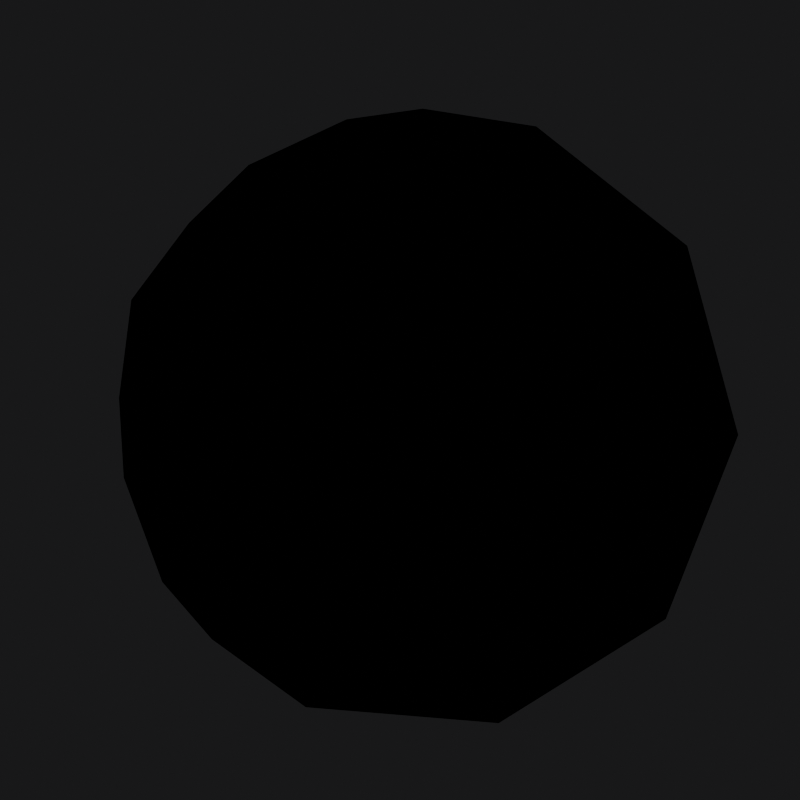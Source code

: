 # Source: Default.blend  (saved by Blender 4.4.32; exported with 4.5.12 LTS)
import bpy
from mathutils import Matrix  # noqa: F401  (used for matrix-valued properties, if any)

bpy.ops.wm.read_factory_settings(use_empty=True)
scene = bpy.context.scene
scene.name = 'Scene'

# ---- collections
col_collection = bpy.data.collections.new('Collection'); scene.collection.children.link(col_collection)

# ---- materials (node trees are filled in below, after node groups)
mat_default = bpy.data.materials.new('Default')
mat_default.use_backface_culling = True
mat_defaultoutline = bpy.data.materials.new('DefaultOutline')
mat_defaultoutline.use_backface_culling = True

# ---- material node trees
mat_default.use_nodes = True; mat_default.node_tree.nodes.clear()
_N = mat_default.node_tree.nodes; _L = mat_default.node_tree.links
n0 = _N.new('ShaderNodeOutputMaterial'); n0.name = 'Material Output'; n0.location = (440, 280)
n0.width = 100
n1 = _N.new('ShaderNodeBsdfDiffuse'); n1.name = 'Diffuse BSDF'; n1.location = (-240, 280)
n1.width = 120
n1.inputs[0].default_value = (0.8737, 0.8061, 0.8726, 1.0)
n2 = _N.new('ShaderNodeValToRGB'); n2.name = 'Color Ramp'; n2.location = (20, 280)
n2.width = 140
n2.color_ramp.interpolation = 'CONSTANT'
while len(n2.color_ramp.elements) > 1: n2.color_ramp.elements.remove(n2.color_ramp.elements[-1])
n2.color_ramp.elements[0].position = 0.0; n2.color_ramp.elements[0].color = (0.0, 0.0, 0.0, 1.0)
_e = n2.color_ramp.elements.new(0.075); _e.color = (0.04404, 0.04404, 0.04404, 1.0)
_e = n2.color_ramp.elements.new(0.2682); _e.color = (0.07309, 0.07309, 0.07309, 1.0)
_e = n2.color_ramp.elements.new(0.4455); _e.color = (0.2422, 0.2422, 0.2422, 1.0)
_e = n2.color_ramp.elements.new(0.5955); _e.color = (0.415, 0.415, 0.415, 1.0)
_e = n2.color_ramp.elements.new(0.6795); _e.color = (0.5176, 0.5176, 0.5176, 1.0)
n3 = _N.new('ShaderNodeShaderToRGB'); n3.name = 'Shader to RGB'; n3.location = (-100, 280)
n3.width = 100
n4 = _N.new('ShaderNodeLayerWeight'); n4.name = 'Layer Weight'; n4.location = (-100, 60)
n4.width = 100
n5 = _N.new('ShaderNodeValToRGB'); n5.name = 'Color Ramp.001'; n5.location = (20, 60)
n5.width = 140
while len(n5.color_ramp.elements) > 1: n5.color_ramp.elements.remove(n5.color_ramp.elements[-1])
n5.color_ramp.elements[0].position = 0.0; n5.color_ramp.elements[0].color = (0.08717, 0.08849, 0.1929, 1.0)
_e = n5.color_ramp.elements.new(1.0); _e.color = (0.07819, 0.09759, 0.08866, 1.0)
n6 = _N.new('ShaderNodeMix'); n6.name = 'Mix'; n6.location = (180, 280)
n6.width = 100
n6.data_type = 'RGBA'
n6.blend_type = 'MULTIPLY'
n6.inputs[0].default_value = 0.95
n7 = _N.new('ShaderNodeHueSaturation'); n7.name = 'Hue/Saturation/Value'; n7.location = (300, 280)
n7.width = 120
n7.inputs[1].default_value = 2.0
_L.new(n1.outputs[0], n3.inputs[0])
_L.new(n3.outputs[0], n2.inputs[0])
_L.new(n2.outputs[0], n6.inputs[6])
_L.new(n4.outputs[0], n5.inputs[0])
_L.new(n5.outputs[0], n6.inputs[7])
_L.new(n6.outputs[2], n7.inputs[4])
_L.new(n7.outputs[0], n0.inputs[0])
n0.is_active_output = True
mat_defaultoutline.use_nodes = True; mat_defaultoutline.node_tree.nodes.clear()
_N = mat_defaultoutline.node_tree.nodes; _L = mat_defaultoutline.node_tree.links
n0 = _N.new('ShaderNodeOutputMaterial'); n0.name = 'Material Output'; n0.location = (300, 300)
n1 = _N.new('ShaderNodeRGB'); n1.name = 'RGB'; n1.location = (140, 300)
n1.outputs[0].default_value = (0.0, 0.0, 0.0, 1.0)
_L.new(n1.outputs[0], n0.inputs[0])
n0.is_active_output = True

# ---- world
world_world = bpy.data.worlds.new('World'); scene.world = world_world
world_world.use_nodes = True; world_world.node_tree.nodes.clear()
_N = world_world.node_tree.nodes; _L = world_world.node_tree.links
n0 = _N.new('ShaderNodeOutputWorld'); n0.name = 'World Output'; n0.location = (300, 300)
n1 = _N.new('ShaderNodeBackground'); n1.name = 'Background'; n1.location = (10, 300)
n1.inputs[0].default_value = (0.0137, 0.0137, 0.01444, 1.0)
_L.new(n1.outputs[0], n0.inputs[0])
n0.is_active_output = True
world_world.color = (0.05088, 0.05088, 0.05088)
world_world.sun_shadow_jitter_overblur = 0.0

# ---- cameras
cam_camera_001 = bpy.data.cameras.new('Camera.001')
cam_camera_001.lens = 81.51

# ---- lights
light_sun = bpy.data.lights.new('Sun', 'SUN')
light_sun.color = (0.8821, 1.0, 0.9108)
light_sun.angle = 0.0
light_sun.energy = 2.55

# ---- meshes
me_icosphere = bpy.data.meshes.new('Icosphere')
me_icosphere.from_pydata([(0.0, 0.0, -1.0), (0.7236, -0.5257, -0.4472), (-0.2764, -0.8506, -0.4472), (-0.8944, 0.0, -0.4472), (-0.2764, 0.8506, -0.4472), (0.7236, 0.5257, -0.4472), (0.2764, -0.8506, 0.4472), (-0.7236, -0.5257, 0.4472), (-0.7236, 0.5257, 0.4472), (0.2764, 0.8506, 0.4472), (0.8944, 0.0, 0.4472), (0.0, 0.0, 1.0), (-0.1625, -0.5, -0.8507), (0.4253, -0.309, -0.8507), (0.2629, -0.809, -0.5257), (0.8506, 0.0, -0.5257), (0.4253, 0.309, -0.8507), (-0.5257, 0.0, -0.8507), (-0.6882, -0.5, -0.5257), (-0.1625, 0.5, -0.8507), (-0.6882, 0.5, -0.5257), (0.2629, 0.809, -0.5257), (0.9511, -0.309, 0.0), (0.9511, 0.309, 0.0), (0.0, -1.0, 0.0), (0.5878, -0.809, 0.0), (-0.9511, -0.309, 0.0), (-0.5878, -0.809, 0.0), (-0.5878, 0.809, 0.0), (-0.9511, 0.309, 0.0), (0.5878, 0.809, 0.0), (0.0, 1.0, 0.0), (0.6882, -0.5, 0.5257), (-0.2629, -0.809, 0.5257), (-0.8506, 0.0, 0.5257), (-0.2629, 0.809, 0.5257), (0.6882, 0.5, 0.5257), (0.1625, -0.5, 0.8507), (0.5257, 0.0, 0.8507), (-0.4253, -0.309, 0.8507), (-0.4253, 0.309, 0.8507), (0.1625, 0.5, 0.8507)], [], [(0, 13, 12), (1, 13, 15), (0, 12, 17), (0, 17, 19), (0, 19, 16), (1, 15, 22), (2, 14, 24), (3, 18, 26), (4, 20, 28), (5, 21, 30), (1, 22, 25), (2, 24, 27), (3, 26, 29), (4, 28, 31), (5, 30, 23), (6, 32, 37), (7, 33, 39), (8, 34, 40), (9, 35, 41), (10, 36, 38), (38, 41, 11), (38, 36, 41), (36, 9, 41), (41, 40, 11), (41, 35, 40), (35, 8, 40), (40, 39, 11), (40, 34, 39), (34, 7, 39), (39, 37, 11), (39, 33, 37), (33, 6, 37), (37, 38, 11), (37, 32, 38), (32, 10, 38), (23, 36, 10), (23, 30, 36), (30, 9, 36), (31, 35, 9), (31, 28, 35), (28, 8, 35), (29, 34, 8), (29, 26, 34), (26, 7, 34), (27, 33, 7), (27, 24, 33), (24, 6, 33), (25, 32, 6), (25, 22, 32), (22, 10, 32), (30, 31, 9), (30, 21, 31), (21, 4, 31), (28, 29, 8), (28, 20, 29), (20, 3, 29), (26, 27, 7), (26, 18, 27), (18, 2, 27), (24, 25, 6), (24, 14, 25), (14, 1, 25), (22, 23, 10), (22, 15, 23), (15, 5, 23), (16, 21, 5), (16, 19, 21), (19, 4, 21), (19, 20, 4), (19, 17, 20), (17, 3, 20), (17, 18, 3), (17, 12, 18), (12, 2, 18), (15, 16, 5), (15, 13, 16), (13, 0, 16), (12, 14, 2), (12, 13, 14), (13, 1, 14)])
me_icosphere.polygons.foreach_set('use_smooth', [True] * 80)
_uv = me_icosphere.uv_layers.new(name='UVMap')
_uv.uv.foreach_set('vector', [0.1818, 0.0, 0.2273, 0.07873, 0.1364, 0.07873, 0.2727, 0.1575, 0.3182, 0.07873, 0.3636, 0.1575, 0.9091, 0.0, 0.9545, 0.07873, 0.8636, 0.07873, 0.7273, 0.0, 0.7727, 0.07873, 0.6818, 0.07873, 0.5455, 0.0, 0.5909, 0.07873, 0.5, 0.07873, 0.2727, 0.1575, 0.3636, 0.1575, 0.3182, 0.2362, 0.09091, 0.1575, 0.1818, 0.1575, 0.1364, 0.2362, 0.8182, 0.1575, 0.9091, 0.1575, 0.8636, 0.2362, 0.6364, 0.1575, 0.7273, 0.1575, 0.6818, 0.2362, 0.4545, 0.1575, 0.5455, 0.1575, 0.5, 0.2362, 0.2727, 0.1575, 0.3182, 0.2362, 0.2273, 0.2362, 0.09091, 0.1575, 0.1364, 0.2362, 0.04546, 0.2362, 0.8182, 0.1575, 0.8636, 0.2362, 0.7727, 0.2362, 0.6364, 0.1575, 0.6818, 0.2362, 0.5909, 0.2362, 0.4545, 0.1575, 0.5, 0.2362, 0.4091, 0.2362, 0.1818, 0.3149, 0.2727, 0.3149, 0.2273, 0.3937, 0.0, 0.3149, 0.09091, 0.3149, 0.04546, 0.3937, 0.7273, 0.3149, 0.8182, 0.3149, 0.7727, 0.3937, 0.5455, 0.3149, 0.6364, 0.3149, 0.5909, 0.3937, 0.3636, 0.3149, 0.4545, 0.3149, 0.4091, 0.3937, 0.4091, 0.3937, 0.5, 0.3937, 0.4545, 0.4724, 0.4091, 0.3937, 0.4545, 0.3149, 0.5, 0.3937, 0.4545, 0.3149, 0.5455, 0.3149, 0.5, 0.3937, 0.5909, 0.3937, 0.6818, 0.3937, 0.6364, 0.4724, 0.5909, 0.3937, 0.6364, 0.3149, 0.6818, 0.3937, 0.6364, 0.3149, 0.7273, 0.3149, 0.6818, 0.3937, 0.7727, 0.3937, 0.8636, 0.3937, 0.8182, 0.4724, 0.7727, 0.3937, 0.8182, 0.3149, 0.8636, 0.3937, 0.8182, 0.3149, 0.9091, 0.3149, 0.8636, 0.3937, 0.04546, 0.3937, 0.1364, 0.3937, 0.09091, 0.4724, 0.04546, 0.3937, 0.09091, 0.3149, 0.1364, 0.3937, 0.09091, 0.3149, 0.1818, 0.3149, 0.1364, 0.3937, 0.2273, 0.3937, 0.3182, 0.3937, 0.2727, 0.4724, 0.2273, 0.3937, 0.2727, 0.3149, 0.3182, 0.3937, 0.2727, 0.3149, 0.3636, 0.3149, 0.3182, 0.3937, 0.4091, 0.2362, 0.4545, 0.3149, 0.3636, 0.3149, 0.4091, 0.2362, 0.5, 0.2362, 0.4545, 0.3149, 0.5, 0.2362, 0.5455, 0.3149, 0.4545, 0.3149, 0.5909, 0.2362, 0.6364, 0.3149, 0.5455, 0.3149, 0.5909, 0.2362, 0.6818, 0.2362, 0.6364, 0.3149, 0.6818, 0.2362, 0.7273, 0.3149, 0.6364, 0.3149, 0.7727, 0.2362, 0.8182, 0.3149, 0.7273, 0.3149, 0.7727, 0.2362, 0.8636, 0.2362, 0.8182, 0.3149, 0.8636, 0.2362, 0.9091, 0.3149, 0.8182, 0.3149, 0.04546, 0.2362, 0.09091, 0.3149, 0.0, 0.3149, 0.04546, 0.2362, 0.1364, 0.2362, 0.09091, 0.3149, 0.1364, 0.2362, 0.1818, 0.3149, 0.09091, 0.3149, 0.2273, 0.2362, 0.2727, 0.3149, 0.1818, 0.3149, 0.2273, 0.2362, 0.3182, 0.2362, 0.2727, 0.3149, 0.3182, 0.2362, 0.3636, 0.3149, 0.2727, 0.3149, 0.5, 0.2362, 0.5909, 0.2362, 0.5455, 0.3149, 0.5, 0.2362, 0.5455, 0.1575, 0.5909, 0.2362, 0.5455, 0.1575, 0.6364, 0.1575, 0.5909, 0.2362, 0.6818, 0.2362, 0.7727, 0.2362, 0.7273, 0.3149, 0.6818, 0.2362, 0.7273, 0.1575, 0.7727, 0.2362, 0.7273, 0.1575, 0.8182, 0.1575, 0.7727, 0.2362, 0.8636, 0.2362, 0.9545, 0.2362, 0.9091, 0.3149, 0.8636, 0.2362, 0.9091, 0.1575, 0.9545, 0.2362, 0.9091, 0.1575, 1.0, 0.1575, 0.9545, 0.2362, 0.1364, 0.2362, 0.2273, 0.2362, 0.1818, 0.3149, 0.1364, 0.2362, 0.1818, 0.1575, 0.2273, 0.2362, 0.1818, 0.1575, 0.2727, 0.1575, 0.2273, 0.2362, 0.3182, 0.2362, 0.4091, 0.2362, 0.3636, 0.3149, 0.3182, 0.2362, 0.3636, 0.1575, 0.4091, 0.2362, 0.3636, 0.1575, 0.4545, 0.1575, 0.4091, 0.2362, 0.5, 0.07873, 0.5455, 0.1575, 0.4545, 0.1575, 0.5, 0.07873, 0.5909, 0.07873, 0.5455, 0.1575, 0.5909, 0.07873, 0.6364, 0.1575, 0.5455, 0.1575, 0.6818, 0.07873, 0.7273, 0.1575, 0.6364, 0.1575, 0.6818, 0.07873, 0.7727, 0.07873, 0.7273, 0.1575, 0.7727, 0.07873, 0.8182, 0.1575, 0.7273, 0.1575, 0.8636, 0.07873, 0.9091, 0.1575, 0.8182, 0.1575, 0.8636, 0.07873, 0.9545, 0.07873, 0.9091, 0.1575, 0.9545, 0.07873, 1.0, 0.1575, 0.9091, 0.1575, 0.3636, 0.1575, 0.4091, 0.07873, 0.4545, 0.1575, 0.3636, 0.1575, 0.3182, 0.07873, 0.4091, 0.07873, 0.3182, 0.07873, 0.3636, 0.0, 0.4091, 0.07873, 0.1364, 0.07873, 0.1818, 0.1575, 0.09091, 0.1575, 0.1364, 0.07873, 0.2273, 0.07873, 0.1818, 0.1575, 0.2273, 0.07873, 0.2727, 0.1575, 0.1818, 0.1575])
me_icosphere.materials.append(mat_default)
me_icosphere.materials.append(mat_defaultoutline)
me_icosphere.update()

# ---- objects
ob_camera = bpy.data.objects.new('Camera', cam_camera_001)
ob_sun = bpy.data.objects.new('Sun', light_sun)
ob_icosphere = bpy.data.objects.new('Icosphere', me_icosphere)

# ---- transforms, parenting, visibility, modifiers, constraints
ob_camera.location = (-3.994, -3.835, 2.391)
ob_camera.rotation_euler = (1.172, 3.424e-08, -0.7929)
ob_sun.location = (0.0, 0.0, 0.0)
ob_sun.rotation_euler = (0.6279, 0.2205, -0.9534)
ob_icosphere.location = (0.0, 0.0, 0.0)
ob_icosphere.visible_shadow = False
_m = ob_icosphere.modifiers.new('Solidify', 'SOLIDIFY')
_m.thickness = -0.04
_m.material_offset = 1
_m.use_flip_normals = True

# ---- collection membership
col_collection.objects.link(ob_camera)
col_collection.objects.link(ob_sun)
col_collection.objects.link(ob_icosphere)

# ---- scene / render settings (as saved in the file)
scene.camera = ob_camera
scene.frame_start = 1; scene.frame_end = 250; scene.frame_set(32)
scene.render.engine = 'BLENDER_EEVEE_NEXT'
scene.render.resolution_y = 1920
scene.render.film_transparent = True
scene.eevee.overscan_size = 0.0
bpy.context.view_layer.update()
